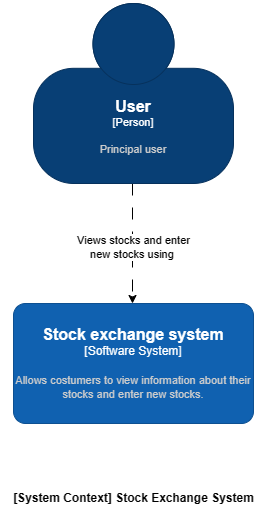

The diagram above was exported from draw.io. Its source (the exported page's mxGraphModel, read from the mxfile embedded in the PNG):
<mxGraphModel dx="1112" dy="447" grid="1" gridSize="10" guides="1" tooltips="1" connect="1" arrows="1" fold="1" page="1" pageScale="1" pageWidth="827" pageHeight="1169" math="0" shadow="0">
  <root>
    <mxCell id="0" />
    <mxCell id="1" parent="0" />
    <mxCell id="xfoU3wG4N07Ra89BpOqY-1" style="edgeStyle=orthogonalEdgeStyle;rounded=0;orthogonalLoop=1;jettySize=auto;html=1;dashed=1;dashPattern=12 12;" parent="1" edge="1">
      <mxGeometry relative="1" as="geometry">
        <mxPoint x="413" y="200" as="sourcePoint" />
        <mxPoint x="413" y="320" as="targetPoint" />
      </mxGeometry>
    </mxCell>
    <mxCell id="sCvT3gsCMidKDubSS9Mo-2" value="Views stocks and enter&lt;br&gt;new stocks using&amp;nbsp;" style="edgeLabel;html=1;align=center;verticalAlign=middle;resizable=0;points=[];" parent="xfoU3wG4N07Ra89BpOqY-1" connectable="0" vertex="1">
      <mxGeometry x="0.0457" relative="1" as="geometry">
        <mxPoint as="offset" />
      </mxGeometry>
    </mxCell>
    <object placeholders="1" c4Name="Stock exchange system" c4Type="Software System" c4Description="Allows costumers to view information about their stocks and enter new stocks." label="&lt;font style=&quot;font-size: 16px&quot;&gt;&lt;b&gt;%c4Name%&lt;/b&gt;&lt;/font&gt;&lt;div&gt;[%c4Type%]&lt;/div&gt;&lt;br&gt;&lt;div&gt;&lt;font style=&quot;font-size: 11px&quot;&gt;&lt;font color=&quot;#cccccc&quot;&gt;%c4Description%&lt;/font&gt;&lt;/div&gt;" id="2xi9XaaLO2MxjpxynUqI-2">
      <mxCell style="rounded=1;whiteSpace=wrap;html=1;labelBackgroundColor=none;fillColor=#1061B0;fontColor=#ffffff;align=center;arcSize=10;strokeColor=#0D5091;metaEdit=1;resizable=0;points=[[0.25,0,0],[0.5,0,0],[0.75,0,0],[1,0.25,0],[1,0.5,0],[1,0.75,0],[0.75,1,0],[0.5,1,0],[0.25,1,0],[0,0.75,0],[0,0.5,0],[0,0.25,0]];" parent="1" vertex="1">
        <mxGeometry x="294" y="320" width="240" height="120" as="geometry" />
      </mxCell>
    </object>
    <object placeholders="1" c4Name="User" c4Type="Person" c4Description="Principal user" label="&lt;font style=&quot;font-size: 16px&quot;&gt;&lt;b&gt;%c4Name%&lt;/b&gt;&lt;/font&gt;&lt;div&gt;[%c4Type%]&lt;/div&gt;&lt;br&gt;&lt;div&gt;&lt;font style=&quot;font-size: 11px&quot;&gt;&lt;font color=&quot;#cccccc&quot;&gt;%c4Description%&lt;/font&gt;&lt;/div&gt;" id="sCvT3gsCMidKDubSS9Mo-1">
      <mxCell style="html=1;fontSize=11;dashed=0;whiteSpace=wrap;fillColor=#083F75;strokeColor=#06315C;fontColor=#ffffff;shape=mxgraph.c4.person2;align=center;metaEdit=1;points=[[0.5,0,0],[1,0.5,0],[1,0.75,0],[0.75,1,0],[0.5,1,0],[0.25,1,0],[0,0.75,0],[0,0.5,0]];resizable=0;" parent="1" vertex="1">
        <mxGeometry x="314" y="20" width="200" height="180" as="geometry" />
      </mxCell>
    </object>
    <mxCell id="vyblvCzBHvqlYMwhTWnI-1" value="[System Context] Stock Exchange System" style="text;html=1;align=center;verticalAlign=middle;resizable=0;points=[];autosize=1;strokeColor=none;fillColor=none;fontStyle=1" parent="1" vertex="1">
      <mxGeometry x="284" y="500" width="260" height="30" as="geometry" />
    </mxCell>
  </root>
</mxGraphModel>